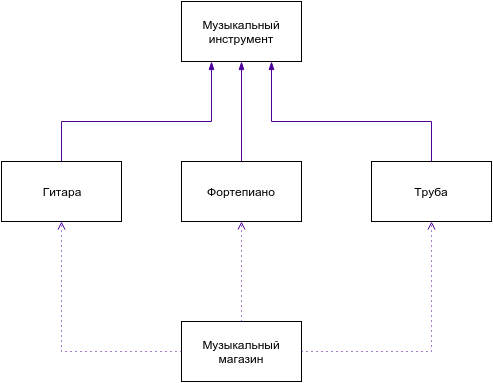

The diagram above was exported from draw.io. Its source (the exported page's mxGraphModel, read from the mxfile embedded in the PNG):
<mxGraphModel dx="880" dy="457" grid="1" gridSize="10" guides="1" tooltips="1" connect="1" arrows="1" fold="1" page="1" pageScale="1" pageWidth="826" pageHeight="1169" background="#ffffff" math="0">
  <root>
    <mxCell id="0" />
    <mxCell id="1" parent="0" />
    <mxCell id="147b92198c017be4-1" value="Гитара" style="whiteSpace=wrap;html=1;" vertex="1" parent="1">
      <mxGeometry x="140" y="310" width="120" height="60" as="geometry" />
    </mxCell>
    <mxCell id="147b92198c017be4-2" value="Фортепиано" style="whiteSpace=wrap;html=1;" vertex="1" parent="1">
      <mxGeometry x="320" y="310" width="120" height="60" as="geometry" />
    </mxCell>
    <mxCell id="147b92198c017be4-3" value="Труба" style="whiteSpace=wrap;html=1;" vertex="1" parent="1">
      <mxGeometry x="510" y="310" width="120" height="60" as="geometry" />
    </mxCell>
    <mxCell id="147b92198c017be4-4" value="Музыкальный инструмент" style="whiteSpace=wrap;html=1;" vertex="1" parent="1">
      <mxGeometry x="320" y="150" width="120" height="60" as="geometry" />
    </mxCell>
    <mxCell id="147b92198c017be4-5" value="Музыкальный магазин" style="whiteSpace=wrap;html=1;" vertex="1" parent="1">
      <mxGeometry x="320" y="470" width="120" height="60" as="geometry" />
    </mxCell>
    <mxCell id="147b92198c017be4-6" style="edgeStyle=orthogonalEdgeStyle;rounded=0;html=1;entryX=0.25;entryY=1;endArrow=blockThin;endFill=1;jettySize=auto;orthogonalLoop=1;strokeColor=#4C0099;" edge="1" parent="1" source="147b92198c017be4-1" target="147b92198c017be4-4">
      <mxGeometry relative="1" as="geometry">
        <Array as="points">
          <mxPoint x="200" y="270" />
          <mxPoint x="350" y="270" />
        </Array>
      </mxGeometry>
    </mxCell>
    <mxCell id="147b92198c017be4-7" style="edgeStyle=orthogonalEdgeStyle;rounded=0;html=1;entryX=0.5;entryY=1;endArrow=blockThin;endFill=1;jettySize=auto;orthogonalLoop=1;strokeColor=#4C0099;" edge="1" parent="1" source="147b92198c017be4-2" target="147b92198c017be4-4">
      <mxGeometry relative="1" as="geometry" />
    </mxCell>
    <mxCell id="147b92198c017be4-8" style="edgeStyle=orthogonalEdgeStyle;rounded=0;html=1;entryX=0.75;entryY=1;endArrow=blockThin;endFill=1;jettySize=auto;orthogonalLoop=1;strokeColor=#4C0099;" edge="1" parent="1" source="147b92198c017be4-3" target="147b92198c017be4-4">
      <mxGeometry relative="1" as="geometry">
        <Array as="points">
          <mxPoint x="570" y="270" />
          <mxPoint x="410" y="270" />
        </Array>
      </mxGeometry>
    </mxCell>
    <mxCell id="147b92198c017be4-9" style="edgeStyle=orthogonalEdgeStyle;rounded=0;html=1;entryX=0.5;entryY=1;endArrow=open;endFill=0;jettySize=auto;orthogonalLoop=1;strokeColor=#4C0099;dashed=1;dashPattern=1 4;" edge="1" parent="1" source="147b92198c017be4-5" target="147b92198c017be4-1">
      <mxGeometry relative="1" as="geometry" />
    </mxCell>
    <mxCell id="147b92198c017be4-10" style="edgeStyle=orthogonalEdgeStyle;rounded=0;html=1;entryX=0.5;entryY=1;endArrow=open;endFill=0;jettySize=auto;orthogonalLoop=1;strokeColor=#4C0099;dashed=1;dashPattern=1 4;" edge="1" parent="1" source="147b92198c017be4-5" target="147b92198c017be4-3">
      <mxGeometry relative="1" as="geometry" />
    </mxCell>
    <mxCell id="147b92198c017be4-11" style="edgeStyle=orthogonalEdgeStyle;rounded=0;html=1;entryX=0.5;entryY=1;endArrow=open;endFill=0;jettySize=auto;orthogonalLoop=1;strokeColor=#4C0099;dashed=1;dashPattern=1 4;" edge="1" parent="1" source="147b92198c017be4-5" target="147b92198c017be4-2">
      <mxGeometry relative="1" as="geometry" />
    </mxCell>
  </root>
</mxGraphModel>